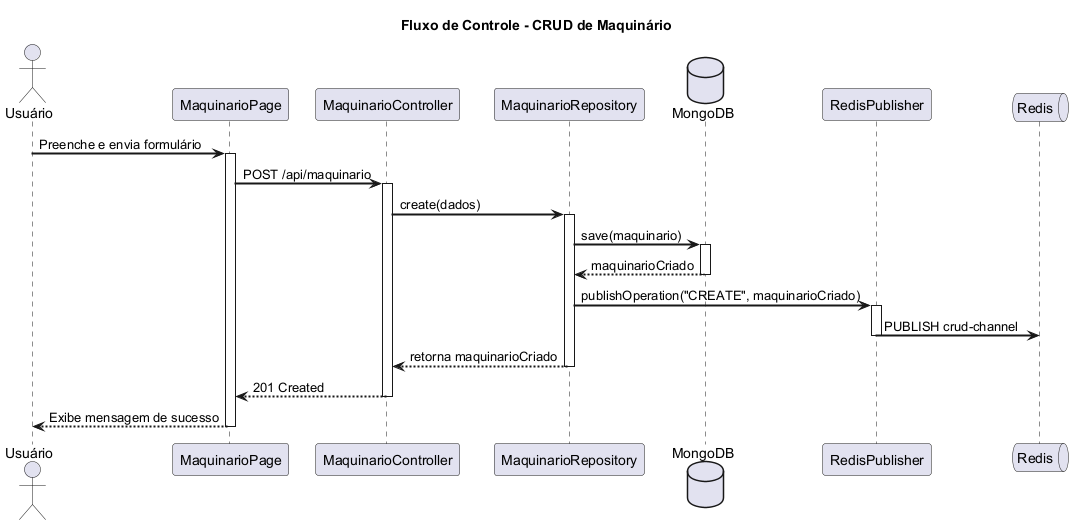

The diagram above was rendered by PlantUML. Its source (embedded in the PNG):
@startuml Fluxo de Cadastro de Maquinário

title "Fluxo de Controle - CRUD de Maquinário"

actor "Usuário" as usr
participant "MaquinarioPage" as page
participant "MaquinarioController" as controller
participant "MaquinarioRepository" as repository
database "MongoDB" as db
participant "RedisPublisher" as publisher
queue "Redis" as redis

skinparam sequenceArrowThickness 2
skinparam roundcorner 10

usr -> page: Preenche e envia formulário
activate page

page -> controller: POST /api/maquinario
activate controller

controller -> repository: create(dados)
activate repository

repository -> db: save(maquinario)
activate db
db --> repository: maquinarioCriado
deactivate db

repository -> publisher: publishOperation("CREATE", maquinarioCriado)
activate publisher
publisher -> redis: PUBLISH crud-channel
deactivate publisher

repository --> controller: retorna maquinarioCriado
deactivate repository

controller --> page: 201 Created
deactivate controller

page --> usr: Exibe mensagem de sucesso
deactivate page

@enduml